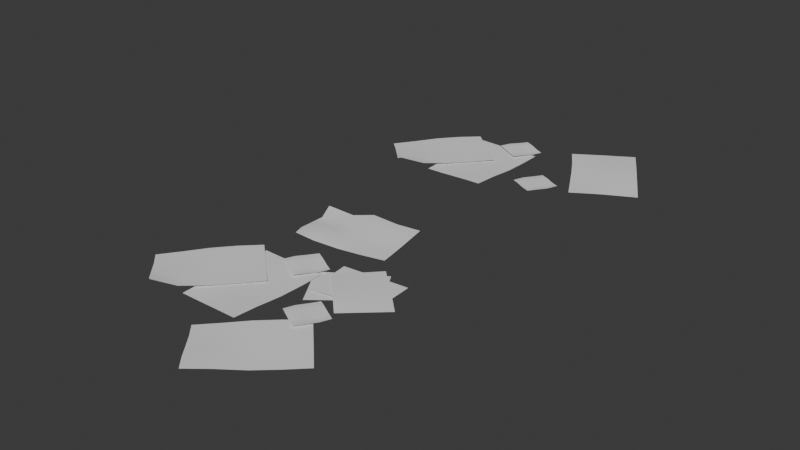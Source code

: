 # Source: scattered_pages.blend  (saved by Blender 4.3.34; exported with 4.5.12 LTS)
import bpy
from mathutils import Matrix  # noqa: F401  (used for matrix-valued properties, if any)

bpy.ops.wm.read_factory_settings(use_empty=True)
scene = bpy.context.scene
scene.name = 'Scene'

# ---- collections
col_collection = bpy.data.collections.new('Collection'); scene.collection.children.link(col_collection)

# ---- world
world_world = bpy.data.worlds.new('World'); scene.world = world_world
world_world.use_nodes = True; world_world.node_tree.nodes.clear()
_N = world_world.node_tree.nodes; _L = world_world.node_tree.links
n0 = _N.new('ShaderNodeOutputWorld'); n0.name = 'World Output'; n0.location = (300, 300)
n1 = _N.new('ShaderNodeBackground'); n1.name = 'Background'; n1.location = (10, 300)
n1.inputs[0].default_value = (0.05088, 0.05088, 0.05088, 1.0)
_L.new(n1.outputs[0], n0.inputs[0])
n0.is_active_output = True
world_world.color = (0.05088, 0.05088, 0.05088)
world_world.sun_shadow_jitter_overblur = 0.0

# ---- meshes
me_plane = bpy.data.meshes.new('Plane')
me_plane.from_pydata([(-1.0, -1.0, 0.0003078), (0.9384, -1.066, 0.01182), (-0.9841, 0.9963, 0.001847), (0.9997, 0.9987, 0.001353), (-0.9777, 0.4909, 0.006452), (-0.9852, -0.008547, 0.006799), (-0.9967, -0.5031, 0.002718), (0.9575, -0.5457, 0.008284), (0.9897, -0.01149, 0.002536), (0.9997, 0.4988, 0.001204), (-0.5073, -1.008, 0.0018), (-0.02855, -1.031, 0.005743), (0.4489, -1.055, 0.009848), (0.501, 0.9994, 0.0005122), (0.006807, 0.9987, 0.0005005), (-0.4868, 0.9974, 0.001076), (0.4649, -0.5384, 0.007492), (-0.01783, -0.5209, 0.005079), (-0.5007, -0.506, 0.003205), (0.4935, -0.009626, 0.003212), (0.004577, -0.00632, 0.004343), (-0.4879, -0.007586, 0.006155), (0.5024, 0.4979, 0.001826), (0.01018, 0.4952, 0.00359), (-0.4815, 0.4924, 0.005491)], [], [(22, 9, 3, 13), (12, 1, 7, 16), (16, 7, 8, 19), (19, 8, 9, 22), (5, 21, 24, 4), (21, 20, 23, 24), (20, 19, 22, 23), (6, 18, 21, 5), (18, 17, 20, 21), (17, 16, 19, 20), (0, 10, 18, 6), (10, 11, 17, 18), (11, 12, 16, 17), (4, 24, 15, 2), (24, 23, 14, 15), (23, 22, 13, 14)])
me_plane.polygons.foreach_set('use_smooth', [True] * 16)
_uv = me_plane.uv_layers.new(name='UVMap')
_uv.uv.foreach_set('vector', [0.6579, 0.7438, 0.8217, 0.7438, 0.8217, 0.9799, 0.6579, 0.9799, 0.6579, 0.02633, 0.8217, 0.02633, 0.8217, 0.2652, 0.6579, 0.2652, 0.6579, 0.2652, 0.8217, 0.2652, 0.8217, 0.5073, 0.6579, 0.5073, 0.6579, 0.5073, 0.8217, 0.5073, 0.8217, 0.7438, 0.6579, 0.7438, 0.1718, 0.5073, 0.3359, 0.5073, 0.3359, 0.7438, 0.1718, 0.7438, 0.3359, 0.5073, 0.497, 0.5073, 0.497, 0.7438, 0.3359, 0.7438, 0.497, 0.5073, 0.6579, 0.5073, 0.6579, 0.7438, 0.497, 0.7438, 0.1718, 0.2652, 0.3359, 0.2652, 0.3359, 0.5073, 0.1718, 0.5073, 0.3359, 0.2652, 0.497, 0.2652, 0.497, 0.5073, 0.3359, 0.5073, 0.497, 0.2652, 0.6579, 0.2652, 0.6579, 0.5073, 0.497, 0.5073, 0.1718, 0.02633, 0.3359, 0.02633, 0.3359, 0.2652, 0.1718, 0.2652, 0.3359, 0.02633, 0.497, 0.02633, 0.497, 0.2652, 0.3359, 0.2652, 0.497, 0.02633, 0.6579, 0.02633, 0.6579, 0.2652, 0.497, 0.2652, 0.1718, 0.7438, 0.3359, 0.7438, 0.3359, 0.9799, 0.1718, 0.9799, 0.3359, 0.7438, 0.497, 0.7438, 0.497, 0.9799, 0.3359, 0.9799, 0.497, 0.7438, 0.6579, 0.7438, 0.6579, 0.9799, 0.497, 0.9799])
me_plane.update()
me_plane_001 = bpy.data.meshes.new('Plane.001')
me_plane_001.from_pydata([(-1.0, -1.0, 0.0003078), (0.8281, -1.018, 0.02776), (-0.9841, 0.9963, 0.001847), (0.9997, 0.9987, 0.001353), (-0.9777, 0.4909, 0.006452), (-0.9852, -0.008547, 0.006799), (-0.9967, -0.5031, 0.002718), (0.9575, -0.5457, 0.008284), (0.9897, -0.01149, 0.002536), (0.9997, 0.4988, 0.001204), (-0.5073, -1.008, 0.0018), (-0.02855, -1.031, 0.005743), (0.4489, -1.055, 0.009848), (0.501, 0.9994, 0.0005122), (0.006807, 0.9987, 0.0005005), (-0.4868, 0.9974, 0.001076), (0.4649, -0.5384, 0.007492), (-0.01783, -0.5209, 0.005079), (-0.5007, -0.506, 0.003205), (0.4935, -0.009626, 0.003212), (0.004577, -0.00632, 0.004343), (-0.4879, -0.007586, 0.006155), (0.5024, 0.4979, 0.001826), (0.01018, 0.4952, 0.00359), (-0.4815, 0.4924, 0.005491)], [], [(22, 9, 3, 13), (12, 7, 16), (16, 7, 8, 19), (19, 8, 9, 22), (5, 21, 24, 4), (21, 20, 23, 24), (20, 19, 22, 23), (6, 18, 21, 5), (18, 17, 20, 21), (17, 16, 19, 20), (0, 10, 18, 6), (10, 11, 17, 18), (11, 12, 16, 17), (4, 24, 15, 2), (24, 23, 14, 15), (23, 22, 13, 14), (7, 12, 1)])
me_plane_001.polygons.foreach_set('use_smooth', [True] * 17)
_uv = me_plane_001.uv_layers.new(name='UVMap')
_uv.uv.foreach_set('vector', [0.6699, 0.7463, 0.8265, 0.7463, 0.8265, 0.9902, 0.6699, 0.9902, 0.6699, 0.009938, 0.8265, 0.2523, 0.6699, 0.2523, 0.6699, 0.2523, 0.8265, 0.2523, 0.8265, 0.5012, 0.6699, 0.5012, 0.6699, 0.5012, 0.8265, 0.5012, 0.8265, 0.7463, 0.6699, 0.7463, 0.1666, 0.5012, 0.3364, 0.5012, 0.3364, 0.7463, 0.1666, 0.7463, 0.3364, 0.5012, 0.5032, 0.5012, 0.5032, 0.7463, 0.3364, 0.7463, 0.5032, 0.5012, 0.6699, 0.5012, 0.6699, 0.7463, 0.5032, 0.7463, 0.1666, 0.2523, 0.3364, 0.2523, 0.3364, 0.5012, 0.1666, 0.5012, 0.3364, 0.2523, 0.5032, 0.2523, 0.5032, 0.5012, 0.3364, 0.5012, 0.5032, 0.2523, 0.6699, 0.2523, 0.6699, 0.5012, 0.5032, 0.5012, 0.1666, 0.009938, 0.3364, 0.009938, 0.3364, 0.2523, 0.1666, 0.2523, 0.3364, 0.009938, 0.5032, 0.009938, 0.5032, 0.2523, 0.3364, 0.2523, 0.5032, 0.009938, 0.6699, 0.009938, 0.6699, 0.2523, 0.5032, 0.2523, 0.1666, 0.7463, 0.3364, 0.7463, 0.3364, 0.9902, 0.1666, 0.9902, 0.3364, 0.7463, 0.5032, 0.7463, 0.5032, 0.9902, 0.3364, 0.9902, 0.5032, 0.7463, 0.6699, 0.7463, 0.6699, 0.9902, 0.5032, 0.9902, 0.8265, 0.2523, 0.6699, 0.009938, 0.8265, 0.009938])
me_plane_001.update()
me_plane_002 = bpy.data.meshes.new('Plane.002')
me_plane_002.from_pydata([(-0.992, -1.0, -0.001455), (0.9833, -1.075, 0.002226), (-0.9499, 0.9568, 0.002193), (0.9996, 0.9985, 0.001555), (-0.9285, 0.4622, 0.002416), (-0.9361, -0.01777, -0.0004659), (-0.9652, -0.5048, -0.002588), (0.9864, -0.5541, 0.004425), (0.9932, -0.01677, 0.005625), (0.9985, 0.4962, 0.003833), (-0.4954, -1.01, 1.103e-05), (-0.006154, -1.036, 0.002041), (0.4861, -1.063, 0.002551), (0.5035, 0.9932, 0.001418), (0.01951, 0.9785, 0.002298), (-0.4598, 0.9636, 0.002377), (0.4902, -0.548, 0.006443), (0.006975, -0.5291, 0.004803), (-0.4732, -0.5108, 0.001141), (0.5001, -0.01771, 0.008406), (0.0236, -0.01566, 0.007462), (-0.45, -0.0182, 0.003848), (0.5031, 0.4908, 0.00601), (0.02806, 0.478, 0.006309), (-0.443, 0.4661, 0.004794)], [], [(22, 9, 3, 13), (12, 1, 7, 16), (16, 7, 8, 19), (19, 8, 9, 22), (5, 21, 24, 4), (21, 20, 23, 24), (20, 19, 22, 23), (6, 18, 21, 5), (18, 17, 20, 21), (17, 16, 19, 20), (0, 10, 18, 6), (10, 11, 17, 18), (11, 12, 16, 17), (4, 24, 15, 2), (24, 23, 14, 15), (23, 22, 13, 14)])
me_plane_002.polygons.foreach_set('use_smooth', [True] * 16)
_uv = me_plane_002.uv_layers.new(name='UVMap')
_uv.uv.foreach_set('vector', [0.6967, 0.7385, 0.862, 0.7385, 0.862, 0.973, 0.6967, 0.973, 0.6967, 0.0245, 0.862, 0.0245, 0.862, 0.2637, 0.6967, 0.2637, 0.6967, 0.2637, 0.862, 0.2637, 0.862, 0.5048, 0.6967, 0.5048, 0.6967, 0.5048, 0.862, 0.5048, 0.862, 0.7385, 0.6967, 0.7385, 0.2137, 0.5048, 0.3761, 0.5048, 0.3761, 0.7385, 0.2137, 0.7385, 0.3761, 0.5048, 0.5345, 0.5048, 0.5345, 0.7385, 0.3761, 0.7385, 0.5345, 0.5048, 0.6967, 0.5048, 0.6967, 0.7385, 0.5345, 0.7385, 0.2137, 0.2637, 0.3761, 0.2637, 0.3761, 0.5048, 0.2137, 0.5048, 0.3761, 0.2637, 0.5345, 0.2637, 0.5345, 0.5048, 0.3761, 0.5048, 0.5345, 0.2637, 0.6967, 0.2637, 0.6967, 0.5048, 0.5345, 0.5048, 0.2137, 0.0245, 0.3761, 0.0245, 0.3761, 0.2637, 0.2137, 0.2637, 0.3761, 0.0245, 0.5345, 0.0245, 0.5345, 0.2637, 0.3761, 0.2637, 0.5345, 0.0245, 0.6967, 0.0245, 0.6967, 0.2637, 0.5345, 0.2637, 0.2137, 0.7385, 0.3761, 0.7385, 0.3761, 0.973, 0.2137, 0.973, 0.3761, 0.7385, 0.5345, 0.7385, 0.5345, 0.973, 0.3761, 0.973, 0.5345, 0.7385, 0.6967, 0.7385, 0.6967, 0.973, 0.5345, 0.973])
me_plane_002.update()
me_plane_003 = bpy.data.meshes.new('Plane.003')
me_plane_003.from_pydata([(-1.0, -1.0, 6.575e-05), (1.001, -1.002, 0.002898), (-1.001, 1.002, -0.002652), (1.0, 1.0, -7.685e-05), (-1.001, 0.3335, -0.0006207), (-1.012, -0.3417, 0.001806), (1.001, -0.3337, 0.0006727), (1.005, 0.3384, -0.002145), (-0.3452, -1.008, 0.001806), (0.3332, -1.001, 0.0008155), (0.3387, 1.005, -0.002146), (-0.3334, 1.001, -0.0007642), (0.3266, -0.3369, -0.0002184), (-0.3792, -0.3656, 0.006967), (0.3537, 0.3526, -0.008225), (-0.3402, 0.3297, -0.0002341)], [], [(14, 7, 3, 10), (9, 1, 6, 12), (12, 6, 7, 14), (5, 13, 15, 4), (13, 12, 14, 15), (0, 8, 13, 5), (8, 9, 12, 13), (4, 15, 11, 2), (15, 14, 10, 11)])
me_plane_003.polygons.foreach_set('use_smooth', [True] * 9)
_uv = me_plane_003.uv_layers.new(name='UVMap')
_uv.uv.foreach_set('vector', [0.6667, 0.6667, 1.0, 0.6667, 1.0, 1.0, 0.6667, 1.0, 0.6667, 0.0, 1.0, 0.0, 1.0, 0.3333, 0.6667, 0.3333, 0.6667, 0.3333, 1.0, 0.3333, 1.0, 0.6667, 0.6667, 0.6667, 0.0, 0.3333, 0.3333, 0.3333, 0.3333, 0.6667, 0.0, 0.6667, 0.3333, 0.3333, 0.6667, 0.3333, 0.6667, 0.6667, 0.3333, 0.6667, 0.0, 0.0, 0.3333, 0.0, 0.3333, 0.3333, 0.0, 0.3333, 0.3333, 0.0, 0.6667, 0.0, 0.6667, 0.3333, 0.3333, 0.3333, 0.0, 0.6667, 0.3333, 0.6667, 0.3333, 1.0, 0.0, 1.0, 0.3333, 0.6667, 0.6667, 0.6667, 0.6667, 1.0, 0.3333, 1.0])
me_plane_003.update()
me_plane_004 = bpy.data.meshes.new('Plane.004')
me_plane_004.from_pydata([(-1.0, -1.0, 6.575e-05), (1.001, -1.002, 0.002898), (-1.001, 1.002, -0.002652), (1.0, 1.0, -7.685e-05), (-1.001, 0.3335, -0.0006207), (-1.012, -0.3417, 0.001806), (1.001, -0.3337, 0.0006727), (1.005, 0.3384, -0.002145), (-0.3452, -1.008, 0.001806), (0.3332, -1.001, 0.0008155), (0.3387, 1.005, -0.002146), (-0.3334, 1.001, -0.0007642), (0.3266, -0.3369, -0.0002184), (-0.3792, -0.3656, 0.006967), (0.3537, 0.3526, -0.008225), (-0.3402, 0.3297, -0.0002341)], [], [(14, 7, 3, 10), (9, 1, 6, 12), (12, 6, 7, 14), (5, 13, 15, 4), (13, 12, 14, 15), (0, 8, 13, 5), (8, 9, 12, 13), (4, 15, 11, 2), (15, 14, 10, 11)])
me_plane_004.polygons.foreach_set('use_smooth', [True] * 9)
_uv = me_plane_004.uv_layers.new(name='UVMap')
_uv.uv.foreach_set('vector', [0.6667, 0.6667, 1.0, 0.6667, 1.0, 1.0, 0.6667, 1.0, 0.6667, 0.0, 1.0, 0.0, 1.0, 0.3333, 0.6667, 0.3333, 0.6667, 0.3333, 1.0, 0.3333, 1.0, 0.6667, 0.6667, 0.6667, 0.0, 0.3333, 0.3333, 0.3333, 0.3333, 0.6667, 0.0, 0.6667, 0.3333, 0.3333, 0.6667, 0.3333, 0.6667, 0.6667, 0.3333, 0.6667, 0.0, 0.0, 0.3333, 0.0, 0.3333, 0.3333, 0.0, 0.3333, 0.3333, 0.0, 0.6667, 0.0, 0.6667, 0.3333, 0.3333, 0.3333, 0.0, 0.6667, 0.3333, 0.6667, 0.3333, 1.0, 0.0, 1.0, 0.3333, 0.6667, 0.6667, 0.6667, 0.6667, 1.0, 0.3333, 1.0])
me_plane_004.update()
me_plane_005 = bpy.data.meshes.new('Plane.005')
me_plane_005.from_pydata([(-1.0, -1.0, 0.0003078), (0.9384, -1.066, 0.01182), (-0.9841, 0.9963, 0.001847), (0.9997, 0.9987, 0.001353), (-0.9777, 0.4909, 0.006452), (-0.9852, -0.008547, 0.006799), (-0.9967, -0.5031, 0.002718), (0.9575, -0.5457, 0.008284), (0.9897, -0.01149, 0.002536), (0.9997, 0.4988, 0.001204), (-0.5073, -1.008, 0.0018), (-0.02855, -1.031, 0.005743), (0.4489, -1.055, 0.009848), (0.501, 0.9994, 0.0005122), (0.006807, 0.9987, 0.0005005), (-0.4868, 0.9974, 0.001076), (0.4649, -0.5384, 0.007492), (-0.01783, -0.5209, 0.005079), (-0.5007, -0.506, 0.003205), (0.4935, -0.009626, 0.003212), (0.004577, -0.00632, 0.004343), (-0.4879, -0.007586, 0.006155), (0.5024, 0.4979, 0.001826), (0.01018, 0.4952, 0.00359), (-0.4815, 0.4924, 0.005491)], [], [(22, 9, 3, 13), (12, 1, 7, 16), (16, 7, 8, 19), (19, 8, 9, 22), (5, 21, 24, 4), (21, 20, 23, 24), (20, 19, 22, 23), (6, 18, 21, 5), (18, 17, 20, 21), (17, 16, 19, 20), (0, 10, 18, 6), (10, 11, 17, 18), (11, 12, 16, 17), (4, 24, 15, 2), (24, 23, 14, 15), (23, 22, 13, 14)])
me_plane_005.polygons.foreach_set('use_smooth', [True] * 16)
_uv = me_plane_005.uv_layers.new(name='UVMap')
_uv.uv.foreach_set('vector', [0.6579, 0.7438, 0.8217, 0.7438, 0.8217, 0.9799, 0.6579, 0.9799, 0.6579, 0.02633, 0.8217, 0.02633, 0.8217, 0.2652, 0.6579, 0.2652, 0.6579, 0.2652, 0.8217, 0.2652, 0.8217, 0.5073, 0.6579, 0.5073, 0.6579, 0.5073, 0.8217, 0.5073, 0.8217, 0.7438, 0.6579, 0.7438, 0.1718, 0.5073, 0.3359, 0.5073, 0.3359, 0.7438, 0.1718, 0.7438, 0.3359, 0.5073, 0.497, 0.5073, 0.497, 0.7438, 0.3359, 0.7438, 0.497, 0.5073, 0.6579, 0.5073, 0.6579, 0.7438, 0.497, 0.7438, 0.1718, 0.2652, 0.3359, 0.2652, 0.3359, 0.5073, 0.1718, 0.5073, 0.3359, 0.2652, 0.497, 0.2652, 0.497, 0.5073, 0.3359, 0.5073, 0.497, 0.2652, 0.6579, 0.2652, 0.6579, 0.5073, 0.497, 0.5073, 0.1718, 0.02633, 0.3359, 0.02633, 0.3359, 0.2652, 0.1718, 0.2652, 0.3359, 0.02633, 0.497, 0.02633, 0.497, 0.2652, 0.3359, 0.2652, 0.497, 0.02633, 0.6579, 0.02633, 0.6579, 0.2652, 0.497, 0.2652, 0.1718, 0.7438, 0.3359, 0.7438, 0.3359, 0.9799, 0.1718, 0.9799, 0.3359, 0.7438, 0.497, 0.7438, 0.497, 0.9799, 0.3359, 0.9799, 0.497, 0.7438, 0.6579, 0.7438, 0.6579, 0.9799, 0.497, 0.9799])
me_plane_005.update()
me_plane_006 = bpy.data.meshes.new('Plane.006')
me_plane_006.from_pydata([(-1.0, -1.0, 0.0003078), (0.8281, -1.018, 0.02776), (-0.9841, 0.9963, 0.001847), (0.9997, 0.9987, 0.001353), (-0.9777, 0.4909, 0.006452), (-0.9852, -0.008547, 0.006799), (-0.9967, -0.5031, 0.002718), (0.9575, -0.5457, 0.008284), (0.9897, -0.01149, 0.002536), (0.9997, 0.4988, 0.001204), (-0.5073, -1.008, 0.0018), (-0.02855, -1.031, 0.005743), (0.4489, -1.055, 0.009848), (0.501, 0.9994, 0.0005122), (0.006807, 0.9987, 0.0005005), (-0.4868, 0.9974, 0.001076), (0.4649, -0.5384, 0.007492), (-0.01783, -0.5209, 0.005079), (-0.5007, -0.506, 0.003205), (0.4935, -0.009626, 0.003212), (0.004577, -0.00632, 0.004343), (-0.4879, -0.007586, 0.006155), (0.5024, 0.4979, 0.001826), (0.01018, 0.4952, 0.00359), (-0.4815, 0.4924, 0.005491)], [], [(22, 9, 3, 13), (12, 7, 16), (16, 7, 8, 19), (19, 8, 9, 22), (5, 21, 24, 4), (21, 20, 23, 24), (20, 19, 22, 23), (6, 18, 21, 5), (18, 17, 20, 21), (17, 16, 19, 20), (0, 10, 18, 6), (10, 11, 17, 18), (11, 12, 16, 17), (4, 24, 15, 2), (24, 23, 14, 15), (23, 22, 13, 14), (7, 12, 1)])
me_plane_006.polygons.foreach_set('use_smooth', [True] * 17)
_uv = me_plane_006.uv_layers.new(name='UVMap')
_uv.uv.foreach_set('vector', [0.6699, 0.7463, 0.8265, 0.7463, 0.8265, 0.9902, 0.6699, 0.9902, 0.6699, 0.009938, 0.8265, 0.2523, 0.6699, 0.2523, 0.6699, 0.2523, 0.8265, 0.2523, 0.8265, 0.5012, 0.6699, 0.5012, 0.6699, 0.5012, 0.8265, 0.5012, 0.8265, 0.7463, 0.6699, 0.7463, 0.1666, 0.5012, 0.3364, 0.5012, 0.3364, 0.7463, 0.1666, 0.7463, 0.3364, 0.5012, 0.5032, 0.5012, 0.5032, 0.7463, 0.3364, 0.7463, 0.5032, 0.5012, 0.6699, 0.5012, 0.6699, 0.7463, 0.5032, 0.7463, 0.1666, 0.2523, 0.3364, 0.2523, 0.3364, 0.5012, 0.1666, 0.5012, 0.3364, 0.2523, 0.5032, 0.2523, 0.5032, 0.5012, 0.3364, 0.5012, 0.5032, 0.2523, 0.6699, 0.2523, 0.6699, 0.5012, 0.5032, 0.5012, 0.1666, 0.009938, 0.3364, 0.009938, 0.3364, 0.2523, 0.1666, 0.2523, 0.3364, 0.009938, 0.5032, 0.009938, 0.5032, 0.2523, 0.3364, 0.2523, 0.5032, 0.009938, 0.6699, 0.009938, 0.6699, 0.2523, 0.5032, 0.2523, 0.1666, 0.7463, 0.3364, 0.7463, 0.3364, 0.9902, 0.1666, 0.9902, 0.3364, 0.7463, 0.5032, 0.7463, 0.5032, 0.9902, 0.3364, 0.9902, 0.5032, 0.7463, 0.6699, 0.7463, 0.6699, 0.9902, 0.5032, 0.9902, 0.8265, 0.2523, 0.6699, 0.009938, 0.8265, 0.009938])
me_plane_006.update()
me_plane_007 = bpy.data.meshes.new('Plane.007')
me_plane_007.from_pydata([(-0.9499, 0.9568, 0.002193), (0.9996, 0.9985, 0.001555), (-0.9285, 0.4622, 0.002416), (-0.9361, -0.01777, -0.0004659), (0.9932, -0.01677, 0.005625), (0.9985, 0.4962, 0.003833), (0.5035, 0.9932, 0.001418), (0.01951, 0.9785, 0.002298), (-0.4598, 0.9636, 0.002377), (0.5001, -0.01771, 0.008406), (0.0236, -0.01566, 0.007462), (-0.45, -0.0182, 0.003848), (0.5031, 0.4908, 0.00601), (0.02806, 0.478, 0.006309), (-0.443, 0.4661, 0.004794)], [], [(12, 5, 1, 6), (9, 4, 5, 12), (3, 11, 14, 2), (11, 10, 13, 14), (10, 9, 12, 13), (2, 14, 8, 0), (14, 13, 7, 8), (13, 12, 6, 7)])
me_plane_007.polygons.foreach_set('use_smooth', [True] * 8)
_uv = me_plane_007.uv_layers.new(name='UVMap')
_uv.uv.foreach_set('vector', [0.6967, 0.7385, 0.862, 0.7385, 0.862, 0.973, 0.6967, 0.973, 0.6967, 0.5048, 0.862, 0.5048, 0.862, 0.7385, 0.6967, 0.7385, 0.2137, 0.5048, 0.3761, 0.5048, 0.3761, 0.7385, 0.2137, 0.7385, 0.3761, 0.5048, 0.5345, 0.5048, 0.5345, 0.7385, 0.3761, 0.7385, 0.5345, 0.5048, 0.6967, 0.5048, 0.6967, 0.7385, 0.5345, 0.7385, 0.2137, 0.7385, 0.3761, 0.7385, 0.3761, 0.973, 0.2137, 0.973, 0.3761, 0.7385, 0.5345, 0.7385, 0.5345, 0.973, 0.3761, 0.973, 0.5345, 0.7385, 0.6967, 0.7385, 0.6967, 0.973, 0.5345, 0.973])
me_plane_007.update()
me_plane_008 = bpy.data.meshes.new('Plane.008')
me_plane_008.from_pydata([(-1.0, -1.0, 6.575e-05), (1.001, -1.002, 0.002898), (-1.001, 1.002, -0.002652), (1.0, 1.0, -7.685e-05), (-1.001, 0.3335, -0.0006207), (-1.012, -0.3417, 0.001806), (1.001, -0.3337, 0.0006727), (1.005, 0.3384, -0.002145), (-0.3452, -1.008, 0.001806), (0.3332, -1.001, 0.0008155), (0.3387, 1.005, -0.002146), (-0.3334, 1.001, -0.0007642), (0.3266, -0.3369, -0.0002184), (-0.3792, -0.3656, 0.006967), (0.3537, 0.3526, -0.008225), (-0.3402, 0.3297, -0.0002341)], [], [(14, 7, 3, 10), (9, 1, 6, 12), (12, 6, 7, 14), (5, 13, 15, 4), (13, 12, 14, 15), (0, 8, 13, 5), (8, 9, 12, 13), (4, 15, 11, 2), (15, 14, 10, 11)])
me_plane_008.polygons.foreach_set('use_smooth', [True] * 9)
_uv = me_plane_008.uv_layers.new(name='UVMap')
_uv.uv.foreach_set('vector', [0.6667, 0.6667, 1.0, 0.6667, 1.0, 1.0, 0.6667, 1.0, 0.6667, 0.0, 1.0, 0.0, 1.0, 0.3333, 0.6667, 0.3333, 0.6667, 0.3333, 1.0, 0.3333, 1.0, 0.6667, 0.6667, 0.6667, 0.0, 0.3333, 0.3333, 0.3333, 0.3333, 0.6667, 0.0, 0.6667, 0.3333, 0.3333, 0.6667, 0.3333, 0.6667, 0.6667, 0.3333, 0.6667, 0.0, 0.0, 0.3333, 0.0, 0.3333, 0.3333, 0.0, 0.3333, 0.3333, 0.0, 0.6667, 0.0, 0.6667, 0.3333, 0.3333, 0.3333, 0.0, 0.6667, 0.3333, 0.6667, 0.3333, 1.0, 0.0, 1.0, 0.3333, 0.6667, 0.6667, 0.6667, 0.6667, 1.0, 0.3333, 1.0])
me_plane_008.update()
me_plane_009 = bpy.data.meshes.new('Plane.009')
me_plane_009.from_pydata([(-1.0, -1.0, 6.575e-05), (1.001, -1.002, 0.002898), (-1.001, 1.002, -0.002652), (1.0, 1.0, -7.685e-05), (-1.001, 0.3335, -0.0006207), (-1.012, -0.3417, 0.001806), (1.001, -0.3337, 0.0006727), (1.005, 0.3384, -0.002145), (-0.3452, -1.008, 0.001806), (0.3332, -1.001, 0.0008155), (0.3387, 1.005, -0.002146), (-0.3334, 1.001, -0.0007642), (0.3266, -0.3369, -0.0002184), (-0.3792, -0.3656, 0.006967), (0.3537, 0.3526, -0.008225), (-0.3402, 0.3297, -0.0002341)], [], [(14, 7, 3, 10), (9, 1, 6, 12), (12, 6, 7, 14), (5, 13, 15, 4), (13, 12, 14, 15), (0, 8, 13, 5), (8, 9, 12, 13), (4, 15, 11, 2), (15, 14, 10, 11)])
me_plane_009.polygons.foreach_set('use_smooth', [True] * 9)
_uv = me_plane_009.uv_layers.new(name='UVMap')
_uv.uv.foreach_set('vector', [0.6667, 0.6667, 1.0, 0.6667, 1.0, 1.0, 0.6667, 1.0, 0.6667, 0.0, 1.0, 0.0, 1.0, 0.3333, 0.6667, 0.3333, 0.6667, 0.3333, 1.0, 0.3333, 1.0, 0.6667, 0.6667, 0.6667, 0.0, 0.3333, 0.3333, 0.3333, 0.3333, 0.6667, 0.0, 0.6667, 0.3333, 0.3333, 0.6667, 0.3333, 0.6667, 0.6667, 0.3333, 0.6667, 0.0, 0.0, 0.3333, 0.0, 0.3333, 0.3333, 0.0, 0.3333, 0.3333, 0.0, 0.6667, 0.0, 0.6667, 0.3333, 0.3333, 0.3333, 0.0, 0.6667, 0.3333, 0.6667, 0.3333, 1.0, 0.0, 1.0, 0.3333, 0.6667, 0.6667, 0.6667, 0.6667, 1.0, 0.3333, 1.0])
me_plane_009.update()
me_plane_010 = bpy.data.meshes.new('Plane.010')
me_plane_010.from_pydata([(-0.9499, 0.9568, 0.002193), (0.9996, 0.9985, 0.001555), (-0.9285, 0.4622, 0.002416), (-0.9361, -0.01777, -0.0004659), (0.9932, -0.01677, 0.005625), (0.9985, 0.4962, 0.003833), (0.5035, 0.9932, 0.001418), (0.01951, 0.9785, 0.002298), (-0.4598, 0.9636, 0.002377), (0.5001, -0.01771, 0.008406), (0.0236, -0.01566, 0.007462), (-0.45, -0.0182, 0.003848), (0.5031, 0.4908, 0.00601), (0.02806, 0.478, 0.006309), (-0.443, 0.4661, 0.004794)], [], [(12, 5, 1, 6), (9, 4, 5, 12), (3, 11, 14, 2), (11, 10, 13, 14), (10, 9, 12, 13), (2, 14, 8, 0), (14, 13, 7, 8), (13, 12, 6, 7)])
me_plane_010.polygons.foreach_set('use_smooth', [True] * 8)
_uv = me_plane_010.uv_layers.new(name='UVMap')
_uv.uv.foreach_set('vector', [0.6967, 0.7385, 0.862, 0.7385, 0.862, 0.973, 0.6967, 0.973, 0.6967, 0.5048, 0.862, 0.5048, 0.862, 0.7385, 0.6967, 0.7385, 0.2137, 0.5048, 0.3761, 0.5048, 0.3761, 0.7385, 0.2137, 0.7385, 0.3761, 0.5048, 0.5345, 0.5048, 0.5345, 0.7385, 0.3761, 0.7385, 0.5345, 0.5048, 0.6967, 0.5048, 0.6967, 0.7385, 0.5345, 0.7385, 0.2137, 0.7385, 0.3761, 0.7385, 0.3761, 0.973, 0.2137, 0.973, 0.3761, 0.7385, 0.5345, 0.7385, 0.5345, 0.973, 0.3761, 0.973, 0.5345, 0.7385, 0.6967, 0.7385, 0.6967, 0.973, 0.5345, 0.973])
me_plane_010.update()
me_plane_011 = bpy.data.meshes.new('Plane.011')
me_plane_011.from_pydata([(-0.9499, 0.9568, 0.002193), (0.9996, 0.9985, 0.001555), (-0.9285, 0.4622, 0.002416), (-0.9361, -0.01777, -0.0004659), (0.9932, -0.01677, 0.005625), (0.9985, 0.4962, 0.003833), (0.5035, 0.9932, 0.001418), (0.01951, 0.9785, 0.002298), (-0.4598, 0.9636, 0.002377), (0.5001, -0.01771, 0.008406), (0.0236, -0.01566, 0.007462), (-0.45, -0.0182, 0.003848), (0.5031, 0.4908, 0.00601), (0.02806, 0.478, 0.006309), (-0.443, 0.4661, 0.004794)], [], [(12, 5, 1, 6), (9, 4, 5, 12), (3, 11, 14, 2), (11, 10, 13, 14), (10, 9, 12, 13), (2, 14, 8, 0), (14, 13, 7, 8), (13, 12, 6, 7)])
me_plane_011.polygons.foreach_set('use_smooth', [True] * 8)
_uv = me_plane_011.uv_layers.new(name='UVMap')
_uv.uv.foreach_set('vector', [0.6967, 0.7385, 0.862, 0.7385, 0.862, 0.973, 0.6967, 0.973, 0.6967, 0.5048, 0.862, 0.5048, 0.862, 0.7385, 0.6967, 0.7385, 0.2137, 0.5048, 0.3761, 0.5048, 0.3761, 0.7385, 0.2137, 0.7385, 0.3761, 0.5048, 0.5345, 0.5048, 0.5345, 0.7385, 0.3761, 0.7385, 0.5345, 0.5048, 0.6967, 0.5048, 0.6967, 0.7385, 0.5345, 0.7385, 0.2137, 0.7385, 0.3761, 0.7385, 0.3761, 0.973, 0.2137, 0.973, 0.3761, 0.7385, 0.5345, 0.7385, 0.5345, 0.973, 0.3761, 0.973, 0.5345, 0.7385, 0.6967, 0.7385, 0.6967, 0.973, 0.5345, 0.973])
me_plane_011.update()
me_plane_012 = bpy.data.meshes.new('Plane.012')
me_plane_012.from_pydata([(-1.0, -1.0, 0.0003078), (0.9384, -1.066, 0.01182), (-0.9841, 0.9963, 0.001847), (0.9997, 0.9987, 0.001353), (-0.9777, 0.4909, 0.006452), (-0.9852, -0.008547, 0.006799), (-0.9967, -0.5031, 0.002718), (0.9575, -0.5457, 0.008284), (0.9897, -0.01149, 0.002536), (0.9997, 0.4988, 0.001204), (-0.5073, -1.008, 0.0018), (-0.02855, -1.031, 0.005743), (0.4489, -1.055, 0.009848), (0.501, 0.9994, 0.0005122), (0.006807, 0.9987, 0.0005005), (-0.4868, 0.9974, 0.001076), (0.4649, -0.5384, 0.007492), (-0.01783, -0.5209, 0.005079), (-0.5007, -0.506, 0.003205), (0.4935, -0.009626, 0.003212), (0.004577, -0.00632, 0.004343), (-0.4879, -0.007586, 0.006155), (0.5024, 0.4979, 0.001826), (0.01018, 0.4952, 0.00359), (-0.4815, 0.4924, 0.005491)], [], [(22, 9, 3, 13), (12, 1, 7, 16), (16, 7, 8, 19), (19, 8, 9, 22), (5, 21, 24, 4), (21, 20, 23, 24), (20, 19, 22, 23), (6, 18, 21, 5), (18, 17, 20, 21), (17, 16, 19, 20), (0, 10, 18, 6), (10, 11, 17, 18), (11, 12, 16, 17), (4, 24, 15, 2), (24, 23, 14, 15), (23, 22, 13, 14)])
me_plane_012.polygons.foreach_set('use_smooth', [True] * 16)
_uv = me_plane_012.uv_layers.new(name='UVMap')
_uv.uv.foreach_set('vector', [0.6579, 0.7438, 0.8217, 0.7438, 0.8217, 0.9799, 0.6579, 0.9799, 0.6579, 0.02633, 0.8217, 0.02633, 0.8217, 0.2652, 0.6579, 0.2652, 0.6579, 0.2652, 0.8217, 0.2652, 0.8217, 0.5073, 0.6579, 0.5073, 0.6579, 0.5073, 0.8217, 0.5073, 0.8217, 0.7438, 0.6579, 0.7438, 0.1718, 0.5073, 0.3359, 0.5073, 0.3359, 0.7438, 0.1718, 0.7438, 0.3359, 0.5073, 0.497, 0.5073, 0.497, 0.7438, 0.3359, 0.7438, 0.497, 0.5073, 0.6579, 0.5073, 0.6579, 0.7438, 0.497, 0.7438, 0.1718, 0.2652, 0.3359, 0.2652, 0.3359, 0.5073, 0.1718, 0.5073, 0.3359, 0.2652, 0.497, 0.2652, 0.497, 0.5073, 0.3359, 0.5073, 0.497, 0.2652, 0.6579, 0.2652, 0.6579, 0.5073, 0.497, 0.5073, 0.1718, 0.02633, 0.3359, 0.02633, 0.3359, 0.2652, 0.1718, 0.2652, 0.3359, 0.02633, 0.497, 0.02633, 0.497, 0.2652, 0.3359, 0.2652, 0.497, 0.02633, 0.6579, 0.02633, 0.6579, 0.2652, 0.497, 0.2652, 0.1718, 0.7438, 0.3359, 0.7438, 0.3359, 0.9799, 0.1718, 0.9799, 0.3359, 0.7438, 0.497, 0.7438, 0.497, 0.9799, 0.3359, 0.9799, 0.497, 0.7438, 0.6579, 0.7438, 0.6579, 0.9799, 0.497, 0.9799])
me_plane_012.update()
me_plane_013 = bpy.data.meshes.new('Plane.013')
me_plane_013.from_pydata([(-0.9602, -1.039, 0.01824), (0.8124, -1.013, 0.01115), (-0.9841, 0.9963, 0.001847), (0.9997, 0.9987, 0.001353), (-0.9777, 0.4909, 0.006452), (-0.9697, -0.01466, 0.02009), (-0.9967, -0.5031, 0.002718), (0.9575, -0.5457, 0.008284), (0.9897, -0.01149, 0.002536), (0.9997, 0.4988, 0.001204), (-0.5073, -1.008, 0.0018), (-0.02855, -1.031, 0.005743), (0.4489, -1.055, 0.009848), (0.501, 0.9994, 0.0005122), (0.006807, 0.9987, 0.0005005), (-0.4868, 0.9974, 0.001076), (0.4735, -0.5412, 0.01861), (-0.01783, -0.5209, 0.005079), (-0.5007, -0.506, 0.003205), (0.4935, -0.009626, 0.003212), (0.004577, -0.00632, 0.004343), (-0.4796, -0.0107, 0.01455), (0.5024, 0.4979, 0.001826), (0.01018, 0.4952, 0.00359), (-0.4728, 0.4887, 0.01163)], [], [(22, 9, 3, 13), (12, 7, 16), (16, 7, 8, 19), (19, 8, 9, 22), (5, 21, 24, 4), (21, 20, 23, 24), (20, 19, 22, 23), (6, 18, 21, 5), (18, 17, 20, 21), (17, 16, 19, 20), (0, 10, 18, 6), (10, 11, 17, 18), (11, 12, 16, 17), (4, 24, 15, 2), (24, 23, 14, 15), (23, 22, 13, 14), (7, 12, 1)])
me_plane_013.polygons.foreach_set('use_smooth', [True] * 17)
_uv = me_plane_013.uv_layers.new(name='UVMap')
_uv.uv.foreach_set('vector', [0.6699, 0.7463, 0.8265, 0.7463, 0.8265, 0.9902, 0.6699, 0.9902, 0.6699, 0.009938, 0.8265, 0.2523, 0.6699, 0.2523, 0.6699, 0.2523, 0.8265, 0.2523, 0.8265, 0.5012, 0.6699, 0.5012, 0.6699, 0.5012, 0.8265, 0.5012, 0.8265, 0.7463, 0.6699, 0.7463, 0.1666, 0.5012, 0.3364, 0.5012, 0.3364, 0.7463, 0.1666, 0.7463, 0.3364, 0.5012, 0.5032, 0.5012, 0.5032, 0.7463, 0.3364, 0.7463, 0.5032, 0.5012, 0.6699, 0.5012, 0.6699, 0.7463, 0.5032, 0.7463, 0.1666, 0.2523, 0.3364, 0.2523, 0.3364, 0.5012, 0.1666, 0.5012, 0.3364, 0.2523, 0.5032, 0.2523, 0.5032, 0.5012, 0.3364, 0.5012, 0.5032, 0.2523, 0.6699, 0.2523, 0.6699, 0.5012, 0.5032, 0.5012, 0.1666, 0.009938, 0.3364, 0.009938, 0.3364, 0.2523, 0.1666, 0.2523, 0.3364, 0.009938, 0.5032, 0.009938, 0.5032, 0.2523, 0.3364, 0.2523, 0.5032, 0.009938, 0.6699, 0.009938, 0.6699, 0.2523, 0.5032, 0.2523, 0.1666, 0.7463, 0.3364, 0.7463, 0.3364, 0.9902, 0.1666, 0.9902, 0.3364, 0.7463, 0.5032, 0.7463, 0.5032, 0.9902, 0.3364, 0.9902, 0.5032, 0.7463, 0.6699, 0.7463, 0.6699, 0.9902, 0.5032, 0.9902, 0.8265, 0.2523, 0.6699, 0.009938, 0.8265, 0.009938])
me_plane_013.update()

# ---- objects
ob_a4_page = bpy.data.objects.new('A4_page', me_plane)
ob_a4_page_001 = bpy.data.objects.new('A4_page.001', me_plane_001)
ob_a4_page_002 = bpy.data.objects.new('A4_page.002', me_plane_002)
ob_plane = bpy.data.objects.new('Plane', me_plane_003)
ob_plane_001 = bpy.data.objects.new('Plane.001', me_plane_004)
ob_a4_page_003 = bpy.data.objects.new('A4_page.003', me_plane_005)
ob_a4_page_004 = bpy.data.objects.new('A4_page.004', me_plane_006)
ob_a5_page_005 = bpy.data.objects.new('A5_page.005', me_plane_007)
ob_plane_002 = bpy.data.objects.new('Plane.002', me_plane_008)
ob_plane_003 = bpy.data.objects.new('Plane.003', me_plane_009)
ob_a5_page_001 = bpy.data.objects.new('A5_page.001', me_plane_010)
ob_a5_page_002 = bpy.data.objects.new('A5_page.002', me_plane_011)
ob_a4_page_005 = bpy.data.objects.new('A4_page.005', me_plane_012)
ob_a4_page_006 = bpy.data.objects.new('A4_page.006', me_plane_013)

# ---- transforms, parenting, visibility, modifiers, constraints
ob_a4_page.location = (0.0, 0.0, 0.0)
ob_a4_page.scale = (0.105, 0.1485, 1.0)
ob_a4_page_001.location = (-0.1482, -0.01717, 0.002665)
ob_a4_page_001.rotation_euler = (0.02217, -0.02279, -0.7302)
ob_a4_page_001.scale = (0.105, 0.1485, 1.0)
ob_a4_page_002.location = (0.3453, 0.1694, 0.0)
ob_a4_page_002.rotation_euler = (0.0, -0.0, 0.5361)
ob_a4_page_002.scale = (0.105, 0.1485, 1.0)
ob_plane.location = (0.04115, 0.1575, 0.006363)
ob_plane.rotation_euler = (0.0, -0.0, -0.5223)
ob_plane.scale = (0.05, 0.05, 1.0)
ob_plane_001.location = (0.2183, -0.02373, 0.001338)
ob_plane_001.rotation_euler = (0.03308, -0.04433, -0.5364)
ob_plane_001.scale = (0.05, 0.05, 1.0)
ob_a4_page_003.location = (0.0, -1.013, 0.0)
ob_a4_page_003.scale = (0.105, 0.1485, 1.0)
ob_a4_page_004.location = (-0.1482, -1.03, 0.002665)
ob_a4_page_004.rotation_euler = (0.02217, -0.02279, -0.7302)
ob_a4_page_004.scale = (0.105, 0.1485, 1.0)
ob_a5_page_005.location = (0.2326, -0.9303, -0.004672)
ob_a5_page_005.rotation_euler = (0.0, -0.0, 0.5361)
ob_a5_page_005.scale = (0.105, 0.1485, 1.0)
ob_plane_002.location = (0.04115, -0.8554, 0.006363)
ob_plane_002.rotation_euler = (0.0, -0.0, -0.5223)
ob_plane_002.scale = (0.05, 0.05, 1.0)
ob_plane_003.location = (0.2183, -1.037, 0.007012)
ob_plane_003.rotation_euler = (0.03308, -0.04433, -0.5364)
ob_plane_003.scale = (0.05, 0.05, 1.0)
ob_a5_page_001.location = (0.2326, -0.9303, 0.001043)
ob_a5_page_001.rotation_euler = (0.0, -0.0, 0.0766)
ob_a5_page_001.scale = (0.105, 0.1485, 1.0)
ob_a5_page_002.location = (0.2024, -0.9243, 0.006806)
ob_a5_page_002.rotation_euler = (0.0, -0.0, -0.7866)
ob_a5_page_002.scale = (0.105, 0.1485, 1.0)
ob_a4_page_005.location = (0.2099, -1.22, 0.0)
ob_a4_page_005.rotation_euler = (0.0, -0.0, -0.8001)
ob_a4_page_005.scale = (0.105, 0.1485, 1.0)
ob_a4_page_006.location = (0.01459, -0.6243, -0.007765)
ob_a4_page_006.rotation_euler = (0.02217, -0.02279, -1.375)
ob_a4_page_006.scale = (0.105, 0.1485, 1.0)

# ---- collection membership
col_collection.objects.link(ob_a4_page)
col_collection.objects.link(ob_a4_page_001)
col_collection.objects.link(ob_a4_page_002)
col_collection.objects.link(ob_plane)
col_collection.objects.link(ob_plane_001)
col_collection.objects.link(ob_a4_page_003)
col_collection.objects.link(ob_a4_page_004)
col_collection.objects.link(ob_a5_page_005)
col_collection.objects.link(ob_plane_002)
col_collection.objects.link(ob_plane_003)
col_collection.objects.link(ob_a5_page_001)
col_collection.objects.link(ob_a5_page_002)
col_collection.objects.link(ob_a4_page_005)
col_collection.objects.link(ob_a4_page_006)

# ---- scene / render settings (as saved in the file)
scene.frame_start = 1; scene.frame_end = 250; scene.frame_set(1)
scene.render.engine = 'BLENDER_EEVEE_NEXT'
bpy.context.view_layer.update()

# ---- added for rendering (the .blend has no active camera and no usable light): camera, sun
cam_auto = bpy.data.cameras.new('AutoCamera')
cam_auto.lens = 50.0
cam_auto.sensor_width = 36.0
cam_auto.clip_end = 1000.0
ob_auto_camera = bpy.data.objects.new('AutoCamera', cam_auto)
scene.collection.objects.link(ob_auto_camera)
ob_auto_camera.location = (1.89744, -2.69304, 1.4553)
ob_auto_camera.rotation_euler = (1.09748, -7.21219e-08, 0.694738)
scene.camera = ob_auto_camera
light_auto_sun = bpy.data.lights.new('AutoSun', 'SUN')
light_auto_sun.energy = 3.0
light_auto_sun.angle = 0.0523599
ob_auto_sun = bpy.data.objects.new('AutoSun', light_auto_sun)
scene.collection.objects.link(ob_auto_sun)
ob_auto_sun.rotation_euler = (0.872665, 0.174533, 0.523599)
bpy.context.view_layer.update()
